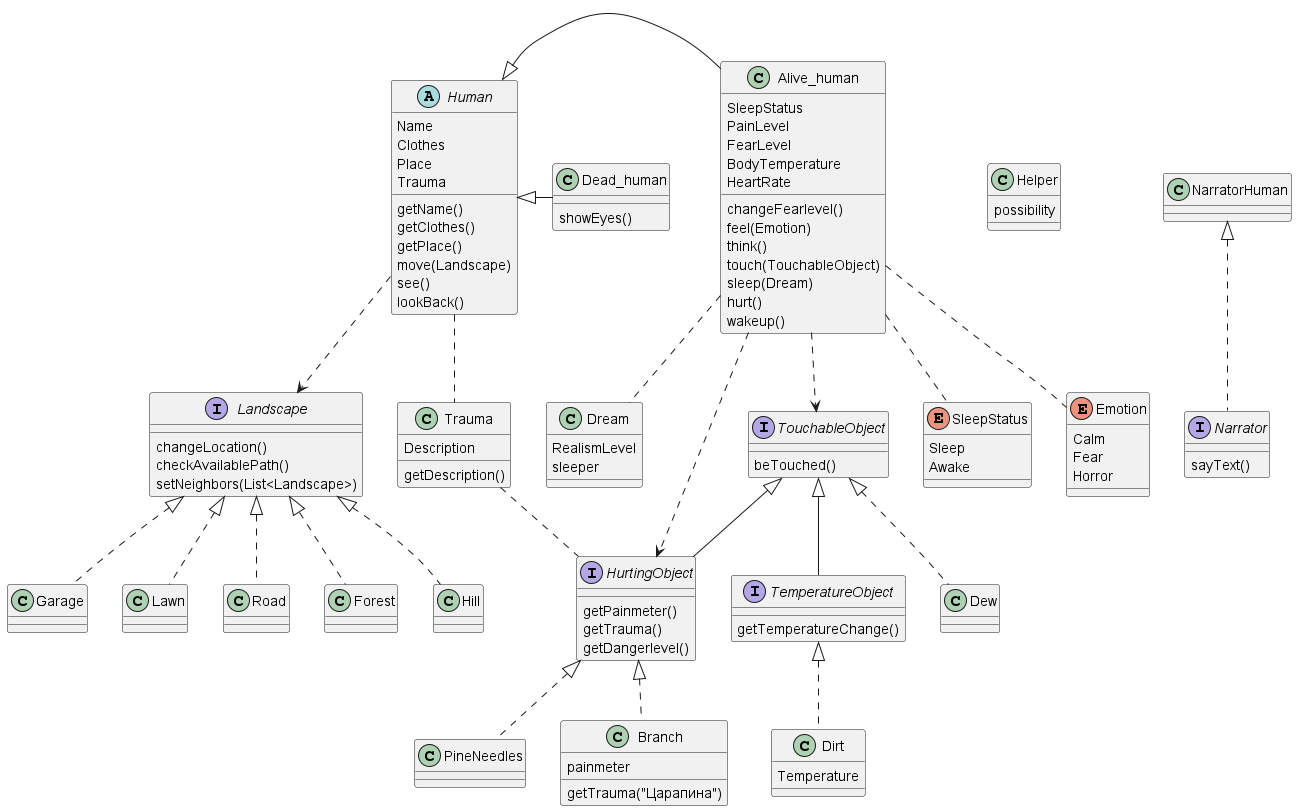

The diagram above was rendered by PlantUML. Its source (embedded in the PNG):
@startuml
'https://plantuml.com/class-diagram

class Dead_human {


showEyes()

}
class Dream{
RealismLevel
sleeper
}

abstract class Human {
Name
Clothes
Place
Trauma

getName()
getClothes()
getPlace()
move(Landscape)
see()
lookBack()
}

class Trauma{
   Description
   getDescription()
}

class Helper{
possibility
}

Human <|- Alive_human
Human <|- Dead_human


Alive_human .. Dream
Alive_human ..> TouchableObject
Alive_human ..> HurtingObject
TouchableObject <|-- HurtingObject
TouchableObject <|-- TemperatureObject

Human ..> Landscape

TouchableObject <|.. Dew
TemperatureObject <|.. Dirt
HurtingObject <|.. PineNeedles
HurtingObject <|.. Branch
Landscape <|.. Garage
Landscape <|.. Lawn
Landscape <|.. Road
Landscape <|.. Forest
Landscape <|.. Hill
Alive_human .. SleepStatus
Alive_human .. Emotion
Human .. Trauma
Trauma .. HurtingObject

class Alive_human {
SleepStatus
PainLevel
FearLevel
BodyTemperature
HeartRate

changeFearlevel()
feel(Emotion)
think()
touch(TouchableObject)
sleep(Dream)
hurt()
wakeup()
}
interface Narrator{
sayText()
}

NarratorHuman <|.. Narrator

class NarratorHuman{

}


interface TouchableObject {
beTouched()
}

interface TemperatureObject{
getTemperatureChange()
}

interface HurtingObject {
getPainmeter()
getTrauma()
getDangerlevel()
}
class Branch{
painmeter
getTrauma("Царапина")
}

interface Landscape {
changeLocation()
checkAvailablePath()
setNeighbors(List<Landscape>)
}

enum SleepStatus {
Sleep
Awake
}

enum Emotion {
Calm
Fear
Horror
}

class Dirt {
Temperature
}




@enduml